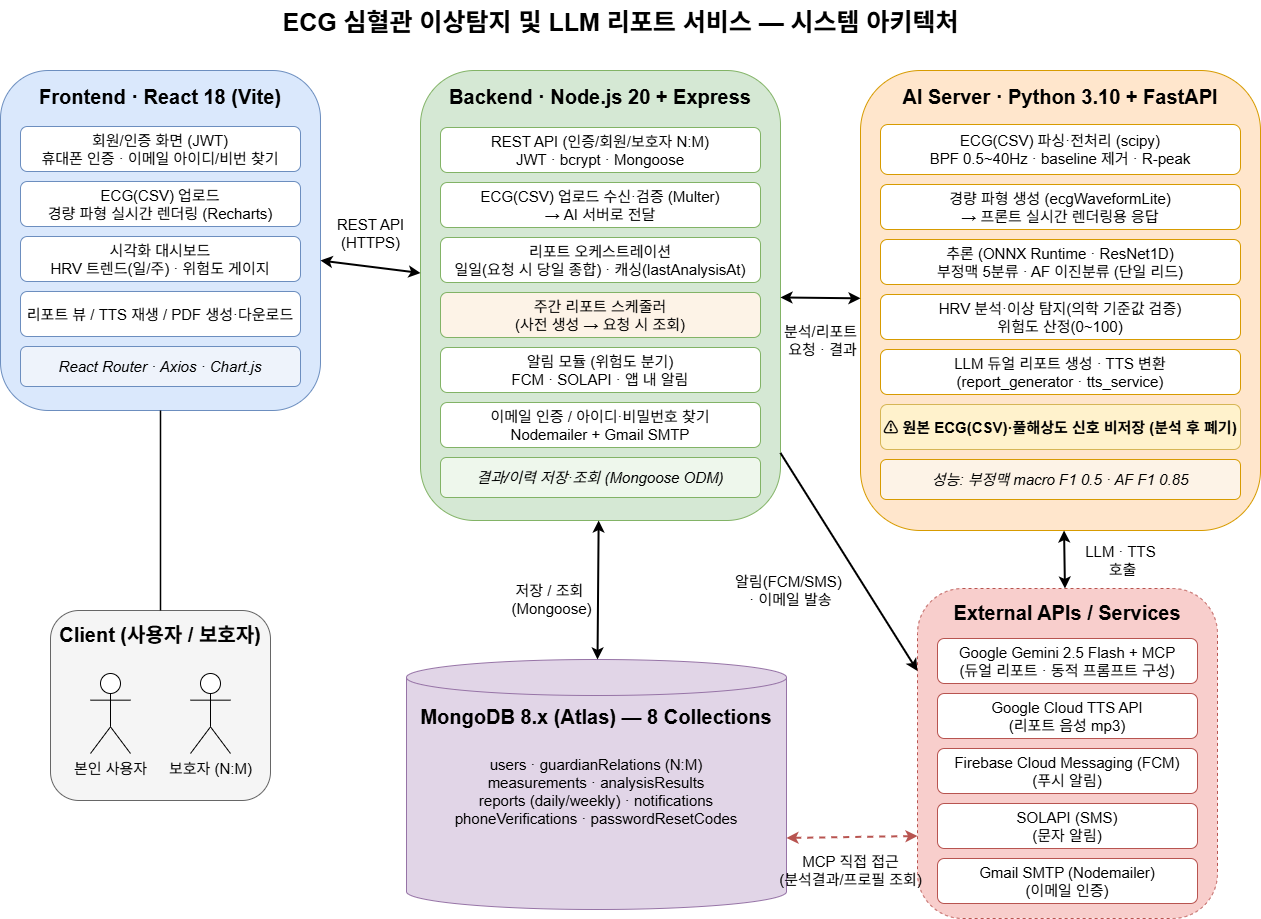

The diagram above was exported from draw.io. Its source (the exported page's mxGraphModel, read from the mxfile embedded in the PNG):
<mxGraphModel dx="1572" dy="868" grid="1" gridSize="10" guides="1" tooltips="1" connect="1" arrows="1" fold="1" page="1" pageScale="1" pageWidth="827" pageHeight="1169" background="#ffffff" math="0" shadow="0">
  <root>
    <mxCell id="0" />
    <mxCell id="1" parent="0" />
    <mxCell id="title" parent="1" style="text;html=1;align=center;fontSize=25;fontStyle=1;" value="ECG 심혈관 이상탐지 및 LLM 리포트 서비스 — 시스템 아키텍처" vertex="1">
      <mxGeometry height="40" width="700" x="500" y="20" as="geometry" />
    </mxCell>
    <mxCell id="client_box" parent="1" style="rounded=1;whiteSpace=wrap;html=1;fillColor=#f5f5f5;strokeColor=#666666;verticalAlign=top;fontStyle=1;fontSize=20;spacingTop=6;" value="Client (사용자 / 보호자)" vertex="1">
      <mxGeometry height="190" width="220" x="280" y="630" as="geometry" />
    </mxCell>
    <mxCell id="user_actor" parent="1" style="shape=umlActor;verticalLabelPosition=bottom;verticalAlign=top;html=1;fontSize=15;" value="본인 사용자" vertex="1">
      <mxGeometry height="80" width="40" x="320" y="693" as="geometry" />
    </mxCell>
    <mxCell id="guardian_actor" parent="1" style="shape=umlActor;verticalLabelPosition=bottom;verticalAlign=top;html=1;fontSize=15;" value="보호자 (N:M)" vertex="1">
      <mxGeometry height="80" width="40" x="420" y="693" as="geometry" />
    </mxCell>
    <mxCell id="fe_box" parent="1" style="rounded=1;whiteSpace=wrap;html=1;fillColor=#dae8fc;strokeColor=#6c8ebf;verticalAlign=top;fontStyle=1;fontSize=20;spacingTop=8;" value="Frontend  ·  React 18 (Vite)" vertex="1">
      <mxGeometry height="340" width="320" x="230" y="90" as="geometry" />
    </mxCell>
    <mxCell id="fe1" parent="1" style="rounded=1;whiteSpace=wrap;html=1;fillColor=#ffffff;strokeColor=#6c8ebf;fontSize=15;" value="회원/인증 화면 (JWT)&#10;휴대폰 인증 · 이메일 아이디/비번 찾기" vertex="1">
      <mxGeometry height="45" width="280" x="250" y="146" as="geometry" />
    </mxCell>
    <mxCell id="fe2" parent="1" style="rounded=1;whiteSpace=wrap;html=1;fillColor=#ffffff;strokeColor=#6c8ebf;fontSize=15;" value="ECG(CSV) 업로드&#10;경량 파형 실시간 렌더링 (Recharts)" vertex="1">
      <mxGeometry height="45" width="280" x="250" y="201" as="geometry" />
    </mxCell>
    <mxCell id="fe3" parent="1" style="rounded=1;whiteSpace=wrap;html=1;fillColor=#ffffff;strokeColor=#6c8ebf;fontSize=15;" value="시각화 대시보드&#10;HRV 트렌드(일/주) · 위험도 게이지" vertex="1">
      <mxGeometry height="45" width="280" x="250" y="256" as="geometry" />
    </mxCell>
    <mxCell id="fe4" parent="1" style="rounded=1;whiteSpace=wrap;html=1;fillColor=#ffffff;strokeColor=#6c8ebf;fontSize=15;" value="리포트 뷰 / TTS 재생 / PDF 생성·다운로드" vertex="1">
      <mxGeometry height="45" width="280" x="250" y="311" as="geometry" />
    </mxCell>
    <mxCell id="fe5" parent="1" style="rounded=1;whiteSpace=wrap;html=1;fillColor=#eef3fb;strokeColor=#6c8ebf;fontSize=15;fontStyle=2;" value="React Router · Axios · Chart.js" vertex="1">
      <mxGeometry height="40" width="280" x="250" y="366" as="geometry" />
    </mxCell>
    <mxCell id="be_box" parent="1" style="rounded=1;whiteSpace=wrap;html=1;fillColor=#d5e8d4;strokeColor=#82b366;verticalAlign=top;fontStyle=1;fontSize=20;spacingTop=8;" value="Backend  ·  Node.js 20 + Express" vertex="1">
      <mxGeometry height="450" width="360" x="650" y="90" as="geometry" />
    </mxCell>
    <mxCell id="be1" parent="1" style="rounded=1;whiteSpace=wrap;html=1;fillColor=#ffffff;strokeColor=#82b366;fontSize=15;" value="REST API (인증/회원/보호자 N:M)&#10;JWT · bcrypt · Mongoose" vertex="1">
      <mxGeometry height="45" width="320" x="670" y="147" as="geometry" />
    </mxCell>
    <mxCell id="be2" parent="1" style="rounded=1;whiteSpace=wrap;html=1;fillColor=#ffffff;strokeColor=#82b366;fontSize=15;" value="ECG(CSV) 업로드 수신·검증 (Multer)&#10;→ AI 서버로 전달" vertex="1">
      <mxGeometry height="45" width="320" x="670" y="202" as="geometry" />
    </mxCell>
    <mxCell id="be3" parent="1" style="rounded=1;whiteSpace=wrap;html=1;fillColor=#ffffff;strokeColor=#82b366;fontSize=15;" value="리포트 오케스트레이션&#10;일일(요청 시 당일 종합) · 캐싱(lastAnalysisAt)" vertex="1">
      <mxGeometry height="45" width="320" x="670" y="257" as="geometry" />
    </mxCell>
    <mxCell id="be4" parent="1" style="rounded=1;whiteSpace=wrap;html=1;fillColor=#fdf3e7;strokeColor=#82b366;fontSize=15;" value="주간 리포트 스케줄러&#10;(사전 생성 → 요청 시 조회)" vertex="1">
      <mxGeometry height="45" width="320" x="670" y="312" as="geometry" />
    </mxCell>
    <mxCell id="be5" parent="1" style="rounded=1;whiteSpace=wrap;html=1;fillColor=#ffffff;strokeColor=#82b366;fontSize=15;" value="알림 모듈 (위험도 분기)&#10;FCM · SOLAPI · 앱 내 알림" vertex="1">
      <mxGeometry height="45" width="320" x="670" y="367" as="geometry" />
    </mxCell>
    <mxCell id="be6" parent="1" style="rounded=1;whiteSpace=wrap;html=1;fillColor=#ffffff;strokeColor=#82b366;fontSize=15;" value="이메일 인증 / 아이디·비밀번호 찾기&#10;Nodemailer + Gmail SMTP" vertex="1">
      <mxGeometry height="45" width="320" x="670" y="422" as="geometry" />
    </mxCell>
    <mxCell id="be7" parent="1" style="rounded=1;whiteSpace=wrap;html=1;fillColor=#eef7ec;strokeColor=#82b366;fontSize=15;fontStyle=2;" value="결과/이력 저장·조회 (Mongoose ODM)" vertex="1">
      <mxGeometry height="40" width="320" x="670" y="477" as="geometry" />
    </mxCell>
    <mxCell id="ai_box" parent="1" style="rounded=1;whiteSpace=wrap;html=1;fillColor=#ffe6cc;strokeColor=#d79b00;verticalAlign=top;fontStyle=1;fontSize=20;spacingTop=8;" value="AI Server  ·  Python 3.10 + FastAPI" vertex="1">
      <mxGeometry height="460" width="400" x="1090" y="90" as="geometry" />
    </mxCell>
    <mxCell id="ai1" parent="1" style="rounded=1;whiteSpace=wrap;html=1;fillColor=#ffffff;strokeColor=#d79b00;fontSize=15;" value="ECG(CSV) 파싱·전처리 (scipy)&#10;BPF 0.5~40Hz · baseline 제거 · R-peak" vertex="1">
      <mxGeometry height="50" width="360" x="1110" y="144" as="geometry" />
    </mxCell>
    <mxCell id="ai2" parent="1" style="rounded=1;whiteSpace=wrap;html=1;fillColor=#ffffff;strokeColor=#d79b00;fontSize=15;" value="경량 파형 생성 (ecgWaveformLite)&#10;→ 프론트 실시간 렌더링용 응답" vertex="1">
      <mxGeometry height="45" width="360" x="1110" y="204" as="geometry" />
    </mxCell>
    <mxCell id="ai3" parent="1" style="rounded=1;whiteSpace=wrap;html=1;fillColor=#ffffff;strokeColor=#d79b00;fontSize=15;" value="추론 (ONNX Runtime · ResNet1D)&#10;부정맥 5분류 · AF 이진분류 (단일 리드)" vertex="1">
      <mxGeometry height="45" width="360" x="1110" y="259" as="geometry" />
    </mxCell>
    <mxCell id="ai4" parent="1" style="rounded=1;whiteSpace=wrap;html=1;fillColor=#ffffff;strokeColor=#d79b00;fontSize=15;" value="HRV 분석·이상 탐지(의학 기준값 검증)&#10;위험도 산정(0~100)" vertex="1">
      <mxGeometry height="45" width="360" x="1110" y="314" as="geometry" />
    </mxCell>
    <mxCell id="ai5" parent="1" style="rounded=1;whiteSpace=wrap;html=1;fillColor=#ffffff;strokeColor=#d79b00;fontSize=15;" value="LLM 듀얼 리포트 생성 · TTS 변환&#10;(report_generator · tts_service)" vertex="1">
      <mxGeometry height="45" width="360" x="1110" y="369" as="geometry" />
    </mxCell>
    <mxCell id="ai6" parent="1" style="rounded=1;whiteSpace=wrap;html=1;fillColor=#fff2cc;strokeColor=#d6b656;fontSize=15;fontStyle=1;" value="⚠ 원본 ECG(CSV)·풀해상도 신호 비저장 (분석 후 폐기)" vertex="1">
      <mxGeometry height="45" width="360" x="1110" y="424" as="geometry" />
    </mxCell>
    <mxCell id="ai7" parent="1" style="rounded=1;whiteSpace=wrap;html=1;fillColor=#fdf3e7;strokeColor=#d79b00;fontSize=15;fontStyle=2;" value="성능: 부정맥 macro F1 0.5 · AF F1 0.85" vertex="1">
      <mxGeometry height="40" width="360" x="1110" y="479" as="geometry" />
    </mxCell>
    <mxCell id="db_box" parent="1" style="shape=cylinder3;whiteSpace=wrap;html=1;boundedLbl=1;backgroundOutline=1;size=18;fillColor=#e1d5e7;strokeColor=#9673a6;verticalAlign=top;fontStyle=1;fontSize=20;spacingTop=4;" value="MongoDB 8.x (Atlas)  —  8 Collections" vertex="1">
      <mxGeometry height="250" width="380" x="636" y="679" as="geometry" />
    </mxCell>
    <mxCell id="db_list" parent="1" style="text;html=1;align=center;whiteSpace=wrap;fontSize=15;" value="users · guardianRelations (N:M)&#10;measurements · analysisResults&#10;reports (daily/weekly) · notifications&#10;phoneVerifications · passwordResetCodes" vertex="1">
      <mxGeometry height="145" width="360" x="646" y="769" as="geometry" />
    </mxCell>
    <mxCell id="ext_box" parent="1" style="rounded=1;whiteSpace=wrap;html=1;fillColor=#f8cecc;strokeColor=#b85450;verticalAlign=top;fontStyle=1;fontSize=20;spacingTop=6;dashed=1;" value="External APIs / Services" vertex="1">
      <mxGeometry height="330" width="300" x="1147" y="608" as="geometry" />
    </mxCell>
    <mxCell id="ext1" parent="1" style="rounded=1;whiteSpace=wrap;html=1;fillColor=#ffffff;strokeColor=#b85450;fontSize=15;" value="Google Gemini 2.5 Flash + MCP&#10;(듀얼 리포트 · 동적 프롬프트 구성)" vertex="1">
      <mxGeometry height="45" width="260" x="1167" y="658" as="geometry" />
    </mxCell>
    <mxCell id="ext2" parent="1" style="rounded=1;whiteSpace=wrap;html=1;fillColor=#ffffff;strokeColor=#b85450;fontSize=15;" value="Google Cloud TTS API&#10;(리포트 음성 mp3)" vertex="1">
      <mxGeometry height="45" width="260" x="1167" y="713" as="geometry" />
    </mxCell>
    <mxCell id="ext3" parent="1" style="rounded=1;whiteSpace=wrap;html=1;fillColor=#ffffff;strokeColor=#b85450;fontSize=15;" value="Firebase Cloud Messaging (FCM)&#10;(푸시 알림)" vertex="1">
      <mxGeometry height="45" width="260" x="1167" y="768" as="geometry" />
    </mxCell>
    <mxCell id="ext4" parent="1" style="rounded=1;whiteSpace=wrap;html=1;fillColor=#ffffff;strokeColor=#b85450;fontSize=15;" value="SOLAPI (SMS)&#10;(문자 알림)" vertex="1">
      <mxGeometry height="45" width="260" x="1167" y="823" as="geometry" />
    </mxCell>
    <mxCell id="ext5" parent="1" style="rounded=1;whiteSpace=wrap;html=1;fillColor=#ffffff;strokeColor=#b85450;fontSize=15;" value="Gmail SMTP (Nodemailer)&#10;(이메일 인증)" vertex="1">
      <mxGeometry height="45" width="260" x="1167" y="878" as="geometry" />
    </mxCell>
    <mxCell id="c_fe" edge="1" parent="1" source="client_box" style="endArrow=none;html=1;strokeWidth=1.5;fontSize=15;" target="fe_box" value="">
      <mxGeometry relative="1" as="geometry" />
    </mxCell>
    <mxCell id="fe_be" edge="1" parent="1" source="fe_box" style="endArrow=classic;startArrow=classic;html=1;strokeWidth=2;fontSize=15;labelBackgroundColor=none;" target="be_box" value="&lt;span&gt;REST API&lt;/span&gt;&lt;div&gt;&lt;span&gt;(HTTPS)&lt;/span&gt;&lt;/div&gt;">
      <mxGeometry relative="1" x="-0.095" y="33" as="geometry">
        <mxPoint as="offset" />
      </mxGeometry>
    </mxCell>
    <mxCell id="be_ai" edge="1" parent="1" source="be_box" style="endArrow=classic;startArrow=classic;html=1;strokeWidth=2;fontSize=15;labelBackgroundColor=none;" target="ai_box" value="분석/리포트&lt;div&gt;&amp;nbsp;요청 · 결과&lt;/div&gt;">
      <mxGeometry relative="1" x="0.0116" y="-43" as="geometry">
        <mxPoint as="offset" />
      </mxGeometry>
    </mxCell>
    <mxCell id="be_db" edge="1" parent="1" source="be_box" style="endArrow=classic;startArrow=classic;html=1;strokeWidth=2;fontSize=15;labelBackgroundColor=none;" target="db_box" value="저장 / 조회&amp;nbsp;&lt;div&gt;(Mongoose)&lt;/div&gt;">
      <mxGeometry relative="1" x="0.1263" y="-47" as="geometry">
        <mxPoint y="1" as="offset" />
      </mxGeometry>
    </mxCell>
    <mxCell id="gemini_db" edge="1" parent="1" source="ext_box" style="endArrow=classic;startArrow=classic;html=1;dashed=1;strokeColor=#b85450;strokeWidth=2;fontSize=15;exitX=0;exitY=0.75;exitDx=0;exitDy=0;entryX=1;entryY=0;entryDx=0;entryDy=178.5;entryPerimeter=0;labelBackgroundColor=none;" target="db_box" value="MCP 직접 접근&#10;(분석결과/프로필 조회)">
      <mxGeometry relative="1" x="0.0307" y="33" as="geometry">
        <mxPoint as="offset" />
      </mxGeometry>
    </mxCell>
    <mxCell id="ai_ext" edge="1" parent="1" source="ai_box" style="endArrow=classic;startArrow=classic;html=1;strokeWidth=2;fontSize=15;labelBackgroundColor=none;" target="ext_box" value="LLM · TTS&lt;div&gt;&amp;nbsp;호출&lt;/div&gt;">
      <mxGeometry relative="1" x="0.0643" y="56" as="geometry">
        <mxPoint as="offset" />
      </mxGeometry>
    </mxCell>
    <mxCell id="be_ext" edge="1" parent="1" source="be_box" style="endArrow=classic;html=1;strokeWidth=2;fontSize=15;exitX=1;exitY=0.85;entryX=0;entryY=0.25;entryDx=0;entryDy=0;labelBackgroundColor=none;" target="ext_box" value="알림(FCM/SMS)&amp;nbsp;&lt;div&gt;· 이메일 발송&lt;/div&gt;">
      <mxGeometry relative="1" x="-0.0543" y="-65" as="geometry">
        <mxPoint as="offset" />
      </mxGeometry>
    </mxCell>
  </root>
</mxGraphModel>